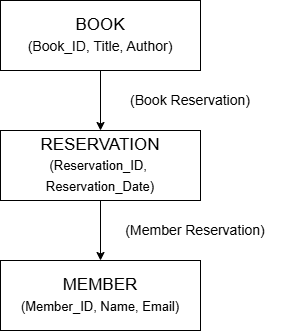

The diagram above was exported from draw.io. Its source (the exported page's mxGraphModel, read from the mxfile embedded in the PNG):
<mxGraphModel dx="1030" dy="570" grid="1" gridSize="10" guides="1" tooltips="1" connect="1" arrows="1" fold="1" page="1" pageScale="1" pageWidth="850" pageHeight="1100" math="0" shadow="0">
  <root>
    <mxCell id="0" />
    <mxCell id="1" parent="0" />
    <mxCell id="SyJDkXae_sM8z52i55WI-12" edge="1" parent="1" source="SyJDkXae_sM8z52i55WI-1" style="edgeStyle=orthogonalEdgeStyle;rounded=0;orthogonalLoop=1;jettySize=auto;html=1;exitX=0.5;exitY=1;exitDx=0;exitDy=0;entryX=0.5;entryY=0;entryDx=0;entryDy=0;" target="SyJDkXae_sM8z52i55WI-3">
      <mxGeometry relative="1" as="geometry" />
    </mxCell>
    <mxCell id="SyJDkXae_sM8z52i55WI-1" parent="1" style="rounded=0;whiteSpace=wrap;html=1;fontSize=17;" value="BOOK&lt;div&gt;&lt;font style=&quot;font-size: 14px;&quot;&gt;(Book_ID, Title, Author)&lt;/font&gt;&lt;/div&gt;" vertex="1">
      <mxGeometry height="70" width="200" x="320" y="80" as="geometry" />
    </mxCell>
    <mxCell id="SyJDkXae_sM8z52i55WI-14" edge="1" parent="1" source="SyJDkXae_sM8z52i55WI-3" style="edgeStyle=orthogonalEdgeStyle;rounded=0;orthogonalLoop=1;jettySize=auto;html=1;entryX=0.5;entryY=0;entryDx=0;entryDy=0;" target="SyJDkXae_sM8z52i55WI-5">
      <mxGeometry relative="1" as="geometry" />
    </mxCell>
    <mxCell id="SyJDkXae_sM8z52i55WI-3" parent="1" style="rounded=0;whiteSpace=wrap;html=1;fontSize=17;" value="RESERVATION&lt;div&gt;&lt;font style=&quot;font-size: 13px;&quot;&gt;(Reservation_ID,&amp;nbsp;&lt;/font&gt;&lt;/div&gt;&lt;div&gt;&lt;span style=&quot;font-size: 13px; background-color: transparent; color: light-dark(rgb(0, 0, 0), rgb(255, 255, 255));&quot;&gt;Reservation_Date)&lt;/span&gt;&lt;/div&gt;" vertex="1">
      <mxGeometry height="70" width="200" x="320" y="210" as="geometry" />
    </mxCell>
    <mxCell id="SyJDkXae_sM8z52i55WI-5" parent="1" style="rounded=0;whiteSpace=wrap;html=1;fontSize=17;" value="MEMBER&lt;div&gt;&lt;font style=&quot;font-size: 13px;&quot;&gt;(Member_ID, Name, Email)&lt;/font&gt;&lt;/div&gt;" vertex="1">
      <mxGeometry height="70" width="200" x="320" y="340" as="geometry" />
    </mxCell>
    <mxCell id="SyJDkXae_sM8z52i55WI-18" parent="1" style="text;html=1;whiteSpace=wrap;strokeColor=none;fillColor=none;align=center;verticalAlign=middle;rounded=0;fontSize=14;" value="(&lt;font&gt;Book Reservation&lt;/font&gt;)" vertex="1">
      <mxGeometry height="30" width="140" x="440" y="165" as="geometry" />
    </mxCell>
    <mxCell id="SyJDkXae_sM8z52i55WI-19" parent="1" style="text;html=1;whiteSpace=wrap;strokeColor=none;fillColor=none;align=center;verticalAlign=middle;rounded=0;fontSize=14;" value="(Member Reservation)" vertex="1">
      <mxGeometry height="40" width="180" x="425" y="290" as="geometry" />
    </mxCell>
  </root>
</mxGraphModel>